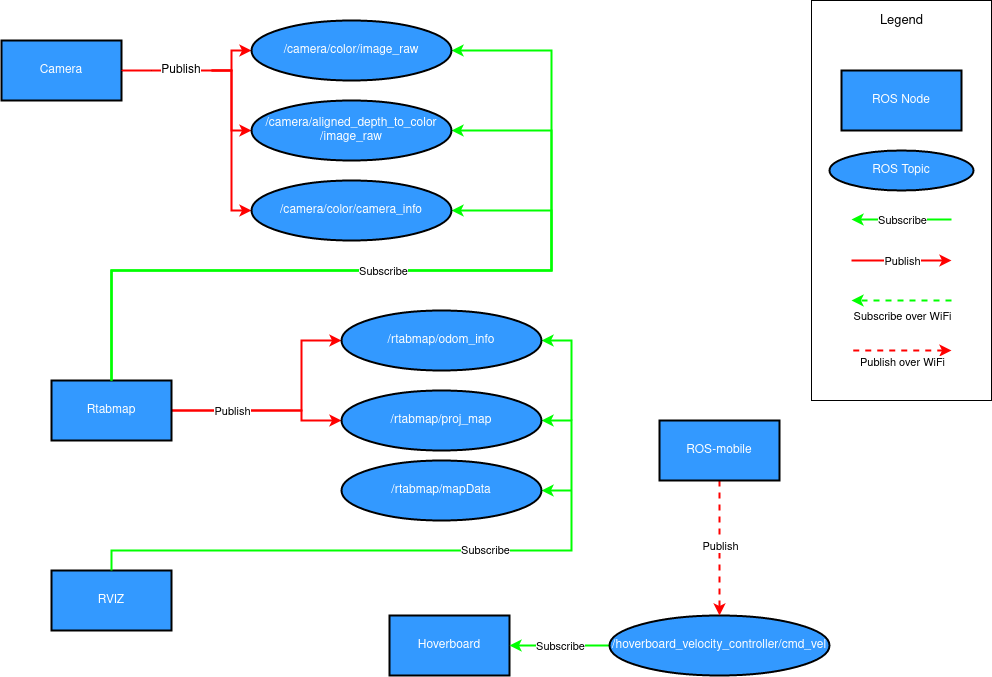

The diagram above was exported from draw.io. Its source (the exported page's mxGraphModel, read from the mxfile embedded in the PNG):
<mxGraphModel dx="1350" dy="791" grid="1" gridSize="10" guides="1" tooltips="1" connect="1" arrows="1" fold="1" page="1" pageScale="1" pageWidth="1100" pageHeight="850" background="none" math="0" shadow="0">
  <root>
    <mxCell id="0" />
    <mxCell id="1" parent="0" />
    <mxCell id="GgPmUE0BIvEvi38uJWlY-21" value="" style="rounded=0;whiteSpace=wrap;html=1;fontColor=#000000;fillColor=none;" vertex="1" parent="1">
      <mxGeometry x="920" width="180" height="400" as="geometry" />
    </mxCell>
    <mxCell id="k3STXMeEymsiThg2WhFk-18" style="edgeStyle=orthogonalEdgeStyle;rounded=0;orthogonalLoop=1;jettySize=auto;html=1;exitX=1;exitY=0.5;exitDx=0;exitDy=0;entryX=0;entryY=0.5;entryDx=0;entryDy=0;fontColor=#FFFFFF;strokeColor=#FF0000;strokeWidth=2;" parent="1" source="k3STXMeEymsiThg2WhFk-14" target="k3STXMeEymsiThg2WhFk-17" edge="1">
      <mxGeometry relative="1" as="geometry">
        <Array as="points">
          <mxPoint x="340" y="70" />
          <mxPoint x="340" y="50" />
        </Array>
      </mxGeometry>
    </mxCell>
    <mxCell id="k3STXMeEymsiThg2WhFk-31" style="edgeStyle=orthogonalEdgeStyle;rounded=0;orthogonalLoop=1;jettySize=auto;html=1;exitX=1;exitY=0.5;exitDx=0;exitDy=0;entryX=0;entryY=0.5;entryDx=0;entryDy=0;fontColor=#FFFFFF;startArrow=none;strokeColor=#FF0000;strokeWidth=2;" parent="1" source="k3STXMeEymsiThg2WhFk-36" target="k3STXMeEymsiThg2WhFk-19" edge="1">
      <mxGeometry relative="1" as="geometry">
        <Array as="points">
          <mxPoint x="340" y="70" />
          <mxPoint x="340" y="130" />
        </Array>
      </mxGeometry>
    </mxCell>
    <mxCell id="k3STXMeEymsiThg2WhFk-32" style="edgeStyle=orthogonalEdgeStyle;rounded=0;orthogonalLoop=1;jettySize=auto;html=1;exitX=1;exitY=0.5;exitDx=0;exitDy=0;entryX=0;entryY=0.5;entryDx=0;entryDy=0;fontColor=#FFFFFF;startArrow=none;fillColor=#f8cecc;strokeColor=#FF0000;strokeWidth=2;" parent="1" source="k3STXMeEymsiThg2WhFk-36" target="k3STXMeEymsiThg2WhFk-20" edge="1">
      <mxGeometry relative="1" as="geometry">
        <Array as="points">
          <mxPoint x="340" y="70" />
          <mxPoint x="340" y="210" />
        </Array>
      </mxGeometry>
    </mxCell>
    <mxCell id="k3STXMeEymsiThg2WhFk-14" value="&lt;font color=&quot;#FFFFFF&quot;&gt;Camera&lt;/font&gt;" style="rounded=0;whiteSpace=wrap;html=1;strokeWidth=2;labelBackgroundColor=none;fillColor=#3399FF;" parent="1" vertex="1">
      <mxGeometry x="110" y="40" width="120" height="60" as="geometry" />
    </mxCell>
    <mxCell id="k3STXMeEymsiThg2WhFk-15" value="&lt;font color=&quot;#FFFFFF&quot;&gt;Hoverboard&lt;/font&gt;" style="rounded=0;whiteSpace=wrap;html=1;strokeWidth=2;labelBackgroundColor=none;fillColor=#3399FF;" parent="1" vertex="1">
      <mxGeometry x="498" y="615" width="120" height="60" as="geometry" />
    </mxCell>
    <mxCell id="k3STXMeEymsiThg2WhFk-26" style="edgeStyle=orthogonalEdgeStyle;rounded=0;orthogonalLoop=1;jettySize=auto;html=1;exitX=1;exitY=0.5;exitDx=0;exitDy=0;entryX=0;entryY=0.5;entryDx=0;entryDy=0;fontColor=#FFFFFF;strokeWidth=2;strokeColor=#FF0000;" parent="1" source="k3STXMeEymsiThg2WhFk-16" target="k3STXMeEymsiThg2WhFk-25" edge="1">
      <mxGeometry relative="1" as="geometry">
        <Array as="points">
          <mxPoint x="410" y="410" />
          <mxPoint x="410" y="420" />
        </Array>
      </mxGeometry>
    </mxCell>
    <mxCell id="k3STXMeEymsiThg2WhFk-39" style="edgeStyle=orthogonalEdgeStyle;rounded=0;orthogonalLoop=1;jettySize=auto;html=1;exitX=1;exitY=0.5;exitDx=0;exitDy=0;entryX=0;entryY=0.5;entryDx=0;entryDy=0;fontColor=#000000;strokeWidth=2;strokeColor=#FF0000;" parent="1" source="k3STXMeEymsiThg2WhFk-16" target="k3STXMeEymsiThg2WhFk-21" edge="1">
      <mxGeometry relative="1" as="geometry">
        <Array as="points">
          <mxPoint x="410" y="410" />
          <mxPoint x="410" y="340" />
        </Array>
      </mxGeometry>
    </mxCell>
    <mxCell id="GgPmUE0BIvEvi38uJWlY-7" value="Publish" style="edgeLabel;html=1;align=center;verticalAlign=middle;resizable=0;points=[];fontColor=#000000;" vertex="1" connectable="0" parent="k3STXMeEymsiThg2WhFk-39">
      <mxGeometry x="-0.6417" y="3" relative="1" as="geometry">
        <mxPoint x="17" y="3" as="offset" />
      </mxGeometry>
    </mxCell>
    <mxCell id="k3STXMeEymsiThg2WhFk-16" value="&lt;span style=&quot;background-color: transparent;&quot;&gt;&lt;font color=&quot;#FFFFFF&quot;&gt;Rtabmap&lt;/font&gt;&lt;/span&gt;" style="rounded=0;whiteSpace=wrap;html=1;strokeWidth=2;labelBackgroundColor=none;fillColor=#3399FF;" parent="1" vertex="1">
      <mxGeometry x="160" y="380" width="120" height="60" as="geometry" />
    </mxCell>
    <mxCell id="k3STXMeEymsiThg2WhFk-40" style="edgeStyle=orthogonalEdgeStyle;rounded=0;orthogonalLoop=1;jettySize=auto;html=1;exitX=1;exitY=0.5;exitDx=0;exitDy=0;entryX=0.5;entryY=0;entryDx=0;entryDy=0;fontColor=#000000;startArrow=classic;startFill=1;endArrow=none;endFill=0;strokeWidth=2;strokeColor=#00FF00;" parent="1" source="k3STXMeEymsiThg2WhFk-17" target="k3STXMeEymsiThg2WhFk-16" edge="1">
      <mxGeometry relative="1" as="geometry">
        <Array as="points">
          <mxPoint x="660" y="50" />
          <mxPoint x="660" y="270" />
          <mxPoint x="220" y="270" />
        </Array>
      </mxGeometry>
    </mxCell>
    <mxCell id="k3STXMeEymsiThg2WhFk-17" value="/camera/color/image_raw" style="ellipse;whiteSpace=wrap;html=1;labelBackgroundColor=none;strokeWidth=2;fillColor=#3399FF;fontColor=#FFFFFF;" parent="1" vertex="1">
      <mxGeometry x="360" y="20" width="200" height="60" as="geometry" />
    </mxCell>
    <mxCell id="k3STXMeEymsiThg2WhFk-41" style="edgeStyle=orthogonalEdgeStyle;rounded=0;orthogonalLoop=1;jettySize=auto;html=1;exitX=1;exitY=0.5;exitDx=0;exitDy=0;fontColor=#000000;startArrow=classic;startFill=1;endArrow=none;endFill=0;strokeWidth=2;strokeColor=#00FF00;entryX=0.5;entryY=0;entryDx=0;entryDy=0;" parent="1" source="k3STXMeEymsiThg2WhFk-19" edge="1" target="k3STXMeEymsiThg2WhFk-16">
      <mxGeometry relative="1" as="geometry">
        <mxPoint x="60" y="420" as="targetPoint" />
        <Array as="points">
          <mxPoint x="660" y="130" />
          <mxPoint x="660" y="270" />
          <mxPoint x="220" y="270" />
        </Array>
      </mxGeometry>
    </mxCell>
    <mxCell id="k3STXMeEymsiThg2WhFk-19" value="/camera/aligned_depth_to_color/image_raw" style="ellipse;whiteSpace=wrap;html=1;labelBackgroundColor=none;strokeWidth=2;fillColor=#3399FF;fontColor=#FFFFFF;" parent="1" vertex="1">
      <mxGeometry x="360" y="100" width="200" height="60" as="geometry" />
    </mxCell>
    <mxCell id="k3STXMeEymsiThg2WhFk-42" style="edgeStyle=orthogonalEdgeStyle;rounded=0;orthogonalLoop=1;jettySize=auto;html=1;exitX=1;exitY=0.5;exitDx=0;exitDy=0;entryX=0.5;entryY=0;entryDx=0;entryDy=0;fontColor=#000000;startArrow=classic;startFill=1;endArrow=none;endFill=0;strokeWidth=2;strokeColor=#00FF00;" parent="1" source="k3STXMeEymsiThg2WhFk-20" target="k3STXMeEymsiThg2WhFk-16" edge="1">
      <mxGeometry relative="1" as="geometry">
        <Array as="points">
          <mxPoint x="660" y="210" />
          <mxPoint x="660" y="270" />
          <mxPoint x="220" y="270" />
        </Array>
      </mxGeometry>
    </mxCell>
    <mxCell id="k3STXMeEymsiThg2WhFk-43" value="Subscribe" style="edgeLabel;html=1;align=center;verticalAlign=middle;resizable=0;points=[];fontColor=#000000;" parent="k3STXMeEymsiThg2WhFk-42" connectable="0" vertex="1">
      <mxGeometry x="0.1864" y="3" relative="1" as="geometry">
        <mxPoint x="92" y="-3" as="offset" />
      </mxGeometry>
    </mxCell>
    <mxCell id="k3STXMeEymsiThg2WhFk-20" value="/camera/color/camera_info" style="ellipse;whiteSpace=wrap;html=1;labelBackgroundColor=none;strokeWidth=2;fillColor=#3399FF;fontColor=#FFFFFF;" parent="1" vertex="1">
      <mxGeometry x="360" y="180" width="200" height="60" as="geometry" />
    </mxCell>
    <mxCell id="GgPmUE0BIvEvi38uJWlY-26" style="edgeStyle=orthogonalEdgeStyle;rounded=0;orthogonalLoop=1;jettySize=auto;html=1;exitX=1;exitY=0.5;exitDx=0;exitDy=0;fontSize=13;fontColor=#000000;startArrow=classic;startFill=1;endArrow=none;endFill=0;strokeColor=#00FF00;strokeWidth=2;" edge="1" parent="1" source="k3STXMeEymsiThg2WhFk-21">
      <mxGeometry relative="1" as="geometry">
        <mxPoint x="680" y="420" as="targetPoint" />
      </mxGeometry>
    </mxCell>
    <mxCell id="k3STXMeEymsiThg2WhFk-21" value="/rtabmap/odom_info" style="ellipse;whiteSpace=wrap;html=1;labelBackgroundColor=none;strokeWidth=2;fillColor=#3399FF;fontColor=#FFFFFF;" parent="1" vertex="1">
      <mxGeometry x="450" y="310" width="200" height="60" as="geometry" />
    </mxCell>
    <mxCell id="GgPmUE0BIvEvi38uJWlY-11" style="edgeStyle=orthogonalEdgeStyle;rounded=0;orthogonalLoop=1;jettySize=auto;html=1;exitX=0;exitY=0.5;exitDx=0;exitDy=0;entryX=1;entryY=0.5;entryDx=0;entryDy=0;fontColor=#000000;startArrow=none;startFill=0;endArrow=classic;endFill=1;strokeColor=#00FF00;strokeWidth=2;" edge="1" parent="1" source="k3STXMeEymsiThg2WhFk-22" target="k3STXMeEymsiThg2WhFk-15">
      <mxGeometry relative="1" as="geometry" />
    </mxCell>
    <mxCell id="GgPmUE0BIvEvi38uJWlY-12" value="Subscribe" style="edgeLabel;html=1;align=center;verticalAlign=middle;resizable=0;points=[];fontColor=#000000;" vertex="1" connectable="0" parent="GgPmUE0BIvEvi38uJWlY-11">
      <mxGeometry x="0.24" y="2" relative="1" as="geometry">
        <mxPoint x="12" y="-2" as="offset" />
      </mxGeometry>
    </mxCell>
    <mxCell id="k3STXMeEymsiThg2WhFk-22" value="/hoverboard_velocity_controller/cmd_vel" style="ellipse;whiteSpace=wrap;html=1;labelBackgroundColor=none;strokeWidth=2;fillColor=#3399FF;fontColor=#FFFFFF;" parent="1" vertex="1">
      <mxGeometry x="718" y="615" width="220" height="60" as="geometry" />
    </mxCell>
    <mxCell id="k3STXMeEymsiThg2WhFk-24" value="&lt;span style=&quot;background-color: transparent;&quot;&gt;&lt;font color=&quot;#FFFFFF&quot;&gt;RVIZ&lt;/font&gt;&lt;/span&gt;" style="rounded=0;whiteSpace=wrap;html=1;strokeWidth=2;labelBackgroundColor=none;fillColor=#3399FF;" parent="1" vertex="1">
      <mxGeometry x="160" y="570" width="120" height="60" as="geometry" />
    </mxCell>
    <mxCell id="k3STXMeEymsiThg2WhFk-27" style="edgeStyle=orthogonalEdgeStyle;rounded=0;orthogonalLoop=1;jettySize=auto;html=1;exitX=1;exitY=0.5;exitDx=0;exitDy=0;entryX=0.5;entryY=0;entryDx=0;entryDy=0;fontColor=#FFFFFF;startArrow=classic;startFill=1;endArrow=none;endFill=0;strokeColor=#00FF00;strokeWidth=2;" parent="1" source="k3STXMeEymsiThg2WhFk-25" target="k3STXMeEymsiThg2WhFk-24" edge="1">
      <mxGeometry relative="1" as="geometry">
        <mxPoint x="550" y="490" as="sourcePoint" />
        <Array as="points">
          <mxPoint x="680" y="420" />
          <mxPoint x="680" y="550" />
          <mxPoint x="220" y="550" />
        </Array>
      </mxGeometry>
    </mxCell>
    <mxCell id="GgPmUE0BIvEvi38uJWlY-8" value="Subscribe" style="edgeLabel;html=1;align=center;verticalAlign=middle;resizable=0;points=[];fontColor=#000000;" vertex="1" connectable="0" parent="k3STXMeEymsiThg2WhFk-27">
      <mxGeometry x="-0.2286" y="-1" relative="1" as="geometry">
        <mxPoint as="offset" />
      </mxGeometry>
    </mxCell>
    <mxCell id="k3STXMeEymsiThg2WhFk-25" value="/rtabmap/proj_map" style="ellipse;whiteSpace=wrap;html=1;labelBackgroundColor=none;strokeWidth=2;fillColor=#3399FF;fontColor=#FFFFFF;" parent="1" vertex="1">
      <mxGeometry x="450" y="390" width="200" height="60" as="geometry" />
    </mxCell>
    <mxCell id="k3STXMeEymsiThg2WhFk-37" value="" style="edgeStyle=orthogonalEdgeStyle;rounded=0;orthogonalLoop=1;jettySize=auto;html=1;exitX=1;exitY=0.5;exitDx=0;exitDy=0;entryX=0;entryY=0.5;entryDx=0;entryDy=0;fontColor=#FFFFFF;endArrow=none;" parent="1" source="k3STXMeEymsiThg2WhFk-14" target="k3STXMeEymsiThg2WhFk-36" edge="1">
      <mxGeometry relative="1" as="geometry">
        <mxPoint x="230" y="70" as="sourcePoint" />
        <mxPoint x="380" y="190" as="targetPoint" />
        <Array as="points" />
      </mxGeometry>
    </mxCell>
    <mxCell id="k3STXMeEymsiThg2WhFk-36" value="Publish" style="text;html=1;strokeColor=none;fillColor=none;align=center;verticalAlign=middle;whiteSpace=wrap;rounded=0;labelBackgroundColor=default;fontColor=#000000;" parent="1" vertex="1">
      <mxGeometry x="260" y="55" width="60" height="30" as="geometry" />
    </mxCell>
    <mxCell id="k3STXMeEymsiThg2WhFk-38" value="" style="edgeStyle=orthogonalEdgeStyle;rounded=0;orthogonalLoop=1;jettySize=auto;html=1;exitX=1;exitY=0.5;exitDx=0;exitDy=0;entryX=0;entryY=0.5;entryDx=0;entryDy=0;fontColor=#FFFFFF;endArrow=none;strokeColor=#FF0000;" parent="1" source="k3STXMeEymsiThg2WhFk-14" target="k3STXMeEymsiThg2WhFk-36" edge="1">
      <mxGeometry relative="1" as="geometry">
        <mxPoint x="230" y="70" as="sourcePoint" />
        <mxPoint x="360" y="120" as="targetPoint" />
        <Array as="points" />
      </mxGeometry>
    </mxCell>
    <mxCell id="GgPmUE0BIvEvi38uJWlY-5" style="edgeStyle=orthogonalEdgeStyle;rounded=0;orthogonalLoop=1;jettySize=auto;html=1;exitX=0.5;exitY=1;exitDx=0;exitDy=0;fontColor=#FFFFFF;dashed=1;strokeColor=#FF0000;strokeWidth=2;" edge="1" parent="1" source="bGf-hR7PgOtDlQeHCWCL-1" target="k3STXMeEymsiThg2WhFk-22">
      <mxGeometry relative="1" as="geometry" />
    </mxCell>
    <mxCell id="GgPmUE0BIvEvi38uJWlY-6" value="&lt;font color=&quot;#000000&quot;&gt;Publish&lt;/font&gt;" style="edgeLabel;html=1;align=center;verticalAlign=middle;resizable=0;points=[];fontColor=#FFFFFF;" vertex="1" connectable="0" parent="GgPmUE0BIvEvi38uJWlY-5">
      <mxGeometry x="0.28" relative="1" as="geometry">
        <mxPoint y="-21" as="offset" />
      </mxGeometry>
    </mxCell>
    <mxCell id="bGf-hR7PgOtDlQeHCWCL-1" value="&lt;font color=&quot;#FFFFFF&quot;&gt;ROS-mobile&lt;/font&gt;" style="rounded=0;whiteSpace=wrap;html=1;strokeWidth=2;labelBackgroundColor=none;fillColor=#3399FF;" parent="1" vertex="1">
      <mxGeometry x="768" y="420" width="120" height="60" as="geometry" />
    </mxCell>
    <mxCell id="GgPmUE0BIvEvi38uJWlY-2" value="&lt;font color=&quot;#FFFFFF&quot;&gt;ROS Node&lt;br&gt;&lt;/font&gt;" style="rounded=0;whiteSpace=wrap;html=1;strokeWidth=2;labelBackgroundColor=none;fillColor=#3399FF;" vertex="1" parent="1">
      <mxGeometry x="950" y="70" width="120" height="60" as="geometry" />
    </mxCell>
    <mxCell id="GgPmUE0BIvEvi38uJWlY-4" value="ROS Topic" style="ellipse;whiteSpace=wrap;html=1;labelBackgroundColor=none;strokeWidth=2;fillColor=#3399FF;fontColor=#FFFFFF;" vertex="1" parent="1">
      <mxGeometry x="938" y="150" width="144" height="40" as="geometry" />
    </mxCell>
    <mxCell id="GgPmUE0BIvEvi38uJWlY-13" style="edgeStyle=orthogonalEdgeStyle;rounded=0;orthogonalLoop=1;jettySize=auto;html=1;exitX=0;exitY=0.5;exitDx=0;exitDy=0;entryX=1;entryY=0.5;entryDx=0;entryDy=0;fontColor=#000000;startArrow=none;startFill=0;endArrow=classic;endFill=1;strokeColor=#00FF00;strokeWidth=2;" edge="1" parent="1">
      <mxGeometry relative="1" as="geometry">
        <mxPoint x="1060" y="219" as="sourcePoint" />
        <mxPoint x="960" y="219" as="targetPoint" />
      </mxGeometry>
    </mxCell>
    <mxCell id="GgPmUE0BIvEvi38uJWlY-14" value="Subscribe" style="edgeLabel;html=1;align=center;verticalAlign=middle;resizable=0;points=[];fontColor=#000000;" vertex="1" connectable="0" parent="GgPmUE0BIvEvi38uJWlY-13">
      <mxGeometry x="0.24" y="2" relative="1" as="geometry">
        <mxPoint x="12" y="-2" as="offset" />
      </mxGeometry>
    </mxCell>
    <mxCell id="GgPmUE0BIvEvi38uJWlY-15" style="edgeStyle=orthogonalEdgeStyle;rounded=0;orthogonalLoop=1;jettySize=auto;html=1;exitX=0;exitY=0.5;exitDx=0;exitDy=0;entryX=1;entryY=0.5;entryDx=0;entryDy=0;fontColor=#000000;startArrow=classic;startFill=1;endArrow=none;endFill=0;strokeColor=#FF0000;strokeWidth=2;" edge="1" parent="1">
      <mxGeometry relative="1" as="geometry">
        <mxPoint x="1060" y="260" as="sourcePoint" />
        <mxPoint x="960" y="260" as="targetPoint" />
      </mxGeometry>
    </mxCell>
    <mxCell id="GgPmUE0BIvEvi38uJWlY-16" value="Publish" style="edgeLabel;html=1;align=center;verticalAlign=middle;resizable=0;points=[];fontColor=#000000;" vertex="1" connectable="0" parent="GgPmUE0BIvEvi38uJWlY-15">
      <mxGeometry x="0.24" y="2" relative="1" as="geometry">
        <mxPoint x="12" y="-2" as="offset" />
      </mxGeometry>
    </mxCell>
    <mxCell id="GgPmUE0BIvEvi38uJWlY-17" style="edgeStyle=orthogonalEdgeStyle;rounded=0;orthogonalLoop=1;jettySize=auto;html=1;exitX=0;exitY=0.5;exitDx=0;exitDy=0;entryX=1;entryY=0.5;entryDx=0;entryDy=0;fontColor=#000000;startArrow=classic;startFill=1;endArrow=none;endFill=0;strokeColor=#FF0000;strokeWidth=2;dashed=1;" edge="1" parent="1">
      <mxGeometry relative="1" as="geometry">
        <mxPoint x="1060" y="350" as="sourcePoint" />
        <mxPoint x="960" y="350" as="targetPoint" />
        <Array as="points">
          <mxPoint x="960" y="350.5" />
          <mxPoint x="960" y="350.5" />
        </Array>
      </mxGeometry>
    </mxCell>
    <mxCell id="GgPmUE0BIvEvi38uJWlY-18" value="Publish over WiFi" style="edgeLabel;html=1;align=center;verticalAlign=middle;resizable=0;points=[];fontColor=#000000;" vertex="1" connectable="0" parent="GgPmUE0BIvEvi38uJWlY-17">
      <mxGeometry x="0.24" y="2" relative="1" as="geometry">
        <mxPoint x="12" y="9" as="offset" />
      </mxGeometry>
    </mxCell>
    <mxCell id="GgPmUE0BIvEvi38uJWlY-19" style="edgeStyle=orthogonalEdgeStyle;rounded=0;orthogonalLoop=1;jettySize=auto;html=1;exitX=0;exitY=0.5;exitDx=0;exitDy=0;entryX=1;entryY=0.5;entryDx=0;entryDy=0;fontColor=#000000;startArrow=none;startFill=0;endArrow=classic;endFill=1;strokeColor=#00FF00;strokeWidth=2;dashed=1;" edge="1" parent="1">
      <mxGeometry relative="1" as="geometry">
        <mxPoint x="1060" y="300" as="sourcePoint" />
        <mxPoint x="960" y="300" as="targetPoint" />
      </mxGeometry>
    </mxCell>
    <mxCell id="GgPmUE0BIvEvi38uJWlY-20" value="Subscribe over WiFi" style="edgeLabel;html=1;align=center;verticalAlign=middle;resizable=0;points=[];fontColor=#000000;" vertex="1" connectable="0" parent="GgPmUE0BIvEvi38uJWlY-19">
      <mxGeometry x="0.24" y="2" relative="1" as="geometry">
        <mxPoint x="12" y="13" as="offset" />
      </mxGeometry>
    </mxCell>
    <mxCell id="GgPmUE0BIvEvi38uJWlY-22" value="Legend" style="text;html=1;align=center;verticalAlign=middle;resizable=0;points=[];autosize=1;strokeColor=none;fillColor=none;fontColor=#000000;fontSize=13;" vertex="1" parent="1">
      <mxGeometry x="980" y="10" width="60" height="20" as="geometry" />
    </mxCell>
    <mxCell id="GgPmUE0BIvEvi38uJWlY-25" style="edgeStyle=orthogonalEdgeStyle;rounded=0;orthogonalLoop=1;jettySize=auto;html=1;exitX=1;exitY=0.5;exitDx=0;exitDy=0;fontSize=13;fontColor=#000000;startArrow=classic;startFill=1;endArrow=none;endFill=0;strokeColor=#00FF00;strokeWidth=2;" edge="1" parent="1" source="GgPmUE0BIvEvi38uJWlY-24">
      <mxGeometry relative="1" as="geometry">
        <mxPoint x="680" y="490" as="targetPoint" />
      </mxGeometry>
    </mxCell>
    <mxCell id="GgPmUE0BIvEvi38uJWlY-24" value="/rtabmap/mapData" style="ellipse;whiteSpace=wrap;html=1;labelBackgroundColor=none;strokeWidth=2;fillColor=#3399FF;fontColor=#FFFFFF;" vertex="1" parent="1">
      <mxGeometry x="450" y="460" width="200" height="60" as="geometry" />
    </mxCell>
  </root>
</mxGraphModel>